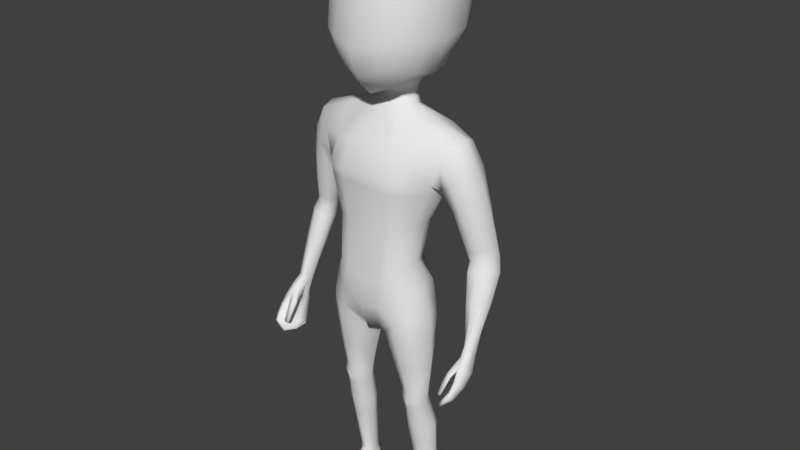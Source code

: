 # Source: hero.blend  (saved by Blender 2.78.0; exported with 4.5.12 LTS)
import bpy
from mathutils import Matrix  # noqa: F401  (used for matrix-valued properties, if any)

bpy.ops.wm.read_factory_settings(use_empty=True)
scene = bpy.context.scene
scene.name = 'Scene'

# ---- collections
col_collection_1 = bpy.data.collections.new('Collection 1'); scene.collection.children.link(col_collection_1)

# ---- materials (node trees are filled in below, after node groups)
mat_material = bpy.data.materials.new('Material')
mat_material.alpha_threshold = 0.0
mat_material.use_transparent_shadow = False
mat_material.roughness = 0.5
mat_material.line_color = (0.0, 0.0, 0.0, 1.0)

# ---- material node trees

# ---- world
world_world = bpy.data.worlds.new('World'); scene.world = world_world
world_world.color = (0.05088, 0.05088, 0.05088)
world_world.use_sun_shadow = False
world_world.sun_shadow_jitter_overblur = 0.0
world_world.cycles.sampling_method = 'MANUAL'

# ---- meshes
me_cube = bpy.data.meshes.new('Cube')
me_cube.from_pydata([(0.07587, 0.2006, 1.696), (0.1629, -0.05536, 1.686), (0.05689, -0.09299, 1.384), (0.07187, -0.05973, 1.805), (0.07587, 0.08875, 1.81), (0.07174, 0.03716, 1.399), (0.07276, -0.1601, 1.519), (0.06589, -0.149, 1.693), (0.1613, -0.06914, 1.531), (0.1693, 0.08419, 1.529), (0.1685, 0.08875, 1.686), (0.07672, 0.1894, 1.524), (0.07167, 0.1567, 1.766), (0.1324, 0.1544, 1.531), (0.1355, 0.03693, 1.432), (0.1355, -0.05184, 1.76), (0.1182, -0.1331, 1.53), (0.06084, -0.1383, 1.442), (0.07174, 0.1006, 1.431), (0.1285, 0.1663, 1.69), (0.1341, -0.07738, 1.442), (0.143, 0.08209, 1.762), (0.1157, -0.1184, 1.688), (0.06419, -0.1163, 1.759), (0.0, -0.06653, 1.823), (0.0, 0.0954, 1.829), (0.07906, 0.01161, 1.825), (0.0, -0.1026, 1.361), (0.05422, -0.0163, 1.382), (0.06873, -0.1463, 1.597), (0.0, -0.1819, 1.504), (0.0, -0.1614, 1.692), (0.1589, -0.06341, 1.613), (0.1651, 0.09426, 1.613), (0.1749, 0.002131, 1.524), (0.1776, 0.0127, 1.687), (0.08027, 0.2169, 1.612), (0.0, 0.2046, 1.517), (0.0, 0.2165, 1.704), (0.1019, -0.1216, 1.459), (0.1039, -0.09892, 1.742), (0.1202, 0.08446, 1.453), (0.113, 0.1388, 1.746), (0.1312, 0.1793, 1.612), (0.1403, -0.008559, 1.426), (0.1482, 0.01163, 1.772), (0.12, -0.1222, 1.602), (0.1735, 0.01086, 1.613), (0.0, 0.1187, 1.433), (0.0, 0.1687, 1.78), (0.0, -0.1525, 1.419), (4.69e-10, -0.1287, 1.77), (0.0, 0.01186, 1.845), (0.0, -0.04006, 1.366), (0.0, -0.1584, 1.594), (4.69e-10, 0.2342, 1.612), (0.1403, 0.02092, 0.7076), (0.1405, -0.1085, 0.7168), (0.0, 0.0584, 0.6847), (0.0, -0.128, 0.6536), (0.0, 0.06538, 1.309), (0.0, -0.03925, 1.313), (0.1082, -0.01863, 0.8694), (0.1287, 0.006778, 0.9886), (0.1161, -0.08341, 0.8696), (0.1313, -0.07353, 1.002), (0.1817, -0.06828, 1.13), (0.0, 0.04508, 0.8202), (0.0, 0.02899, 0.953), (0.0, 0.09607, 1.152), (0.0, -0.1448, 1.146), (0.0, -0.1309, 0.9595), (0.0, -0.142, 0.8051), (0.03551, 0.05726, 0.684), (0.02851, -0.1088, 0.6552), (0.05328, 0.04752, 1.306), (0.05142, -0.02871, 1.315), (0.05845, -0.142, 0.8321), (0.06553, -0.1264, 0.9736), (0.07498, -0.1448, 1.136), (0.05919, 0.09996, 1.152), (0.0437, 0.03387, 0.968), (0.02827, 0.04444, 0.8284), (0.0, 0.07778, 1.381), (0.0, -0.03218, 1.35), (0.04689, 0.06137, 1.376), (0.04121, -0.01639, 1.352), (0.1451, 0.03646, 0.0816), (0.1453, -0.003693, 0.08217), (0.1063, 0.03549, 0.08088), (0.1063, -0.01333, 0.08246), (0.143, -0.108, 0.6874), (0.1458, 0.01735, 0.6856), (0.04678, 0.01227, 0.6395), (0.04189, -0.09967, 0.631), (0.0, -0.142, 0.7243), (0.1257, 0.01963, 0.7885), (0.1381, -0.0941, 0.79), (0.0, 0.06649, 0.7586), (0.04722, -0.142, 0.7378), (0.04305, 0.06399, 0.7572), (0.1415, -0.06768, 0.4402), (0.1378, -0.005216, 0.4388), (0.07954, -0.00355, 0.4392), (0.08525, -0.06953, 0.4395), (0.1391, -0.06514, 0.3812), (0.1361, -0.00407, 0.3946), (0.08682, -0.002566, 0.3916), (0.09156, -0.06582, 0.3757), (0.1492, -0.04468, 0.3001), (0.1458, 0.02196, 0.2991), (0.08873, 0.01374, 0.2958), (0.09416, -0.05436, 0.2963), (0.1469, -0.003284, 0.5306), (0.06658, 0.004646, 0.518), (0.0741, -0.08931, 0.5224), (0.1467, -0.08237, 0.5329), (0.1378, -0.005307, 0.4152), (0.08227, -0.005267, 0.414), (0.08761, -0.07182, 0.4072), (0.1412, -0.07307, 0.4102), (0.08904, 0.04523, 0.6888), (0.09294, -0.1277, 0.6883), (0.1584, 0.0557, 1.274), (0.1337, -0.04011, 1.288), (0.08978, -0.1337, 0.8494), (0.101, -0.1142, 0.9819), (0.1279, -0.1252, 1.131), (0.1384, 0.08062, 1.16), (0.09558, 0.02977, 0.9831), (0.08723, 0.02361, 0.8559), (0.1198, 0.04611, 0.07901), (0.1252, -0.01254, 0.08065), (0.1003, -0.1312, 0.6634), (0.1005, 0.04226, 0.6682), (0.09591, 0.04635, 0.7661), (0.08948, -0.1342, 0.7592), (0.1126, -0.08277, 0.44), (0.1108, 0.008144, 0.4384), (0.115, -0.0784, 0.3764), (0.1136, 0.009189, 0.3944), (0.1212, -0.0624, 0.2967), (0.1198, 0.03596, 0.2987), (0.1076, 0.01866, 0.5231), (0.1104, -0.104, 0.5261), (0.1122, 0.005783, 0.4145), (0.1137, -0.08919, 0.4081), (0.1627, -0.04476, 0.7307), (0.2408, 0.00529, 1.258), (0.0, -0.03835, 0.6421), (0.1205, -0.045, 0.8739), (0.1399, -0.0376, 0.9996), (0.19, -0.001816, 1.119), (0.007816, -0.03667, 0.643), (0.0674, 0.008348, 1.32), (0.0575, 0.02209, 1.36), (0.1512, 0.01356, 0.08216), (0.09884, 0.008379, 0.08153), (0.02075, -0.0424, 0.6078), (0.1676, -0.04558, 0.7001), (0.1454, -0.04088, 0.7967), (0.06288, -0.03576, 0.4378), (0.1584, -0.03976, 0.4394), (0.07197, -0.03335, 0.3816), (0.1535, -0.03833, 0.39), (0.07121, -0.02327, 0.2946), (0.1664, -0.01345, 0.302), (0.1697, -0.04204, 0.5354), (0.04355, -0.04048, 0.5158), (0.1575, -0.04325, 0.413), (0.06592, -0.03937, 0.4085), (0.1386, 0.006727, 1.295), (0.202, 0.07172, 1.201), (0.2025, -0.06338, 1.199), (0.0, 0.07989, 1.255), (0.0, -0.1067, 1.23), (0.06208, 0.08455, 1.253), (0.07155, -0.1085, 1.222), (0.1236, -0.09698, 1.215), (0.1572, 0.07994, 1.226), (0.2285, 0.05107, 1.241), (0.2384, -0.03459, 1.245), (0.1817, 0.03675, 1.131), (0.2307, 0.0669, 1.148), (0.2656, 0.05389, 1.176), (0.2376, -0.05725, 1.147), (0.265, -0.03596, 1.183), (0.2757, 0.00468, 1.19), (0.194, -0.001301, 1.118), (0.2034, -0.04798, 1.116), (0.1959, 0.02738, 1.117), (0.3236, -0.03106, 0.6583), (0.2823, 0.06991, 0.9131), (0.3108, 0.07891, 0.9161), (0.3001, -0.001624, 0.9126), (0.3227, 0.02046, 0.9192), (0.3276, 0.05824, 0.9178), (0.2589, 0.01428, 0.9062), (0.273, -0.006456, 0.9105), (0.2651, 0.04689, 0.915), (0.3333, -0.03724, 0.6668), (0.3103, -0.07317, 0.6796), (0.3276, -0.07038, 0.6829), (0.3363, -0.05514, 0.6763), (0.303, -0.04754, 0.6569), (0.3058, -0.06483, 0.6705), (0.3068, -0.03473, 0.6544), (0.2602, -0.04467, 1.075), (0.2276, -0.02937, 1.054), (0.2149, 0.002956, 1.043), (0.2192, 0.03254, 1.055), (0.2873, -0.02354, 1.102), (0.2983, 0.02152, 1.107), (0.2825, 0.06224, 1.097), (0.25, 0.07088, 1.076), (0.2729, -0.0163, 0.8801), (0.2584, 0.0006838, 0.8673), (0.2639, 0.03303, 0.871), (0.2867, 0.05891, 0.8665), (0.3065, -0.01565, 0.8857), (0.3354, 0.009566, 0.8836), (0.341, 0.04333, 0.8769), (0.3215, 0.06668, 0.87), (0.3206, -0.1801, 0.5663), (0.3139, -0.09283, 0.6574), (0.2809, -0.1034, 0.5356), (0.2998, -0.1154, 0.5399), (0.3099, -0.06957, 0.5958), (0.2998, -0.1737, 0.5354), (0.2868, -0.1374, 0.5292), (0.2862, -0.09933, 0.5276), (0.3302, -0.1822, 0.5642), (0.3067, -0.1762, 0.5312), (0.3239, -0.1205, 0.6335), (0.3063, -0.05248, 0.5859), (0.3354, -0.06723, 0.5949), (0.3303, -0.0455, 0.6443), (0.3443, -0.09105, 0.6093), (0.3169, -0.1017, 0.621), (0.3416, -0.1221, 0.6266), (0.3257, -0.04843, 0.5832), (0.3034, -0.1721, 0.5664), (0.2898, -0.1687, 0.5664), (0.2888, -0.1625, 0.5648), (0.3017, -0.163, 0.5641), (0.2919, -0.08793, 0.5389), (0.2926, -0.1368, 0.5229), (0.3061, -0.04766, 0.6461), (0.3312, -0.1451, 0.5469), (0.3098, -0.1473, 0.5506), (0.3389, -0.1645, 0.5802), (0.3051, -0.08264, 0.5344), (0.3276, -0.1637, 0.5811), (0.2961, -0.1302, 0.6162), (0.3062, -0.1246, 0.6012), (0.3125, -0.1382, 0.6138), (0.2951, -0.1189, 0.6093), (0.3055, -0.07158, 0.6509), (0.31, -0.04003, 0.6396), (0.3277, -0.03468, 0.6386), (0.3179, -0.1114, 0.5356), (0.335, -0.09095, 0.6603), (0.3342, -0.06294, 0.6545), (0.1014, -0.01914, 0.006584), (0.1086, -0.01995, 0.05624), (0.09427, 0.03204, 0.001429), (0.09783, 0.03039, 0.04872), (0.147, -0.003775, 0.00646), (0.1465, -0.006053, 0.05587), (0.1284, 0.05195, 0.002091), (0.1327, 0.04743, 0.04885), (0.1152, -0.1132, 0.0008435), (0.1194, -0.1161, 0.0126), (0.166, -0.09361, 0.000846), (0.1731, -0.09188, 0.0126), (0.3073, -0.09208, 0.5652), (0.3304, -0.08825, 0.5627), (0.3286, -0.1432, 0.6051), (0.3009, -0.0701, 0.5592), (0.3417, -0.1168, 0.5758), (0.3156, -0.1252, 0.5729), (0.3425, -0.1433, 0.6021), (0.318, -0.06517, 0.5561), (0.09377, 0.006309, 0.001134), (0.09744, 0.003201, 0.05111), (0.1426, 0.02361, 0.0008187), (0.1475, 0.02498, 0.05152), (0.1113, 0.04941, 0.0006169), (0.1115, 0.05594, 0.04863), (0.1301, -0.007696, 0.005035), (0.1284, -0.02154, 0.056), (0.1483, -0.1053, 0.001157), (0.1498, -0.1094, 0.0126), (0.1243, 0.01487, -0.0004059), (0.09624, -0.02175, 0.01231), (0.09073, 0.03724, 0.0102), (0.1291, 0.05673, 0.01111), (0.1534, -0.003874, 0.01219), (0.114, -0.1159, 0.004244), (0.1723, -0.09259, 0.004471), (0.1476, 0.02518, 0.007921), (0.089, 0.003132, 0.008745), (0.1493, -0.1083, 0.004537), (0.1086, 0.06088, 0.01184), (0.09947, -0.07109, 0.0007304), (0.1088, -0.0848, 0.02221), (0.1622, -0.04819, 0.0005516), (0.1659, -0.05968, 0.02264), (0.1404, -0.07156, 0.02243), (0.1397, -0.05735, -0.0006841), (0.1689, -0.04719, 0.006333), (0.09386, -0.07501, 0.006282), (0.0, 0.06283, 1.346), (0.03994, -0.01952, 1.332), (0.0, -0.03179, 1.33), (0.04523, 0.0491, 1.342), (0.05453, 0.01541, 1.339), (0.1715, -0.06934, 1.104), (0.0, 0.08182, 1.112), (0.0, -0.142, 1.108), (0.05608, 0.0857, 1.115), (0.07308, -0.1411, 1.103), (0.1225, -0.123, 1.101), (0.1324, 0.06898, 1.124), (0.1799, -0.009005, 1.095), (0.1715, 0.03073, 1.105), (0.301, 0.02392, 0.7813), (0.3092, -0.03943, 0.8052), (0.342, 0.004457, 0.7956), (0.2848, -0.03596, 0.7976), (0.2745, -0.01962, 0.7828), (0.2793, 0.005552, 0.7833), (0.3351, -0.02175, 0.8033), (0.3279, 0.02636, 0.7867), (0.2933, -0.009407, 0.9402), (0.2572, 0.04445, 0.9388), (0.3233, 0.05199, 0.95), (0.2652, -0.01035, 0.9348), (0.2514, 0.01235, 0.9295), (0.3173, 0.01236, 0.9504), (0.306, 0.07638, 0.9469), (0.2768, 0.07008, 0.9408), (0.1475, 0.009069, 0.6155), (0.05159, 0.01432, 0.5873), (0.0568, -0.09665, 0.583), (0.1457, -0.09692, 0.6175), (0.1052, -0.1201, 0.6014), (0.1038, 0.03315, 0.5995), (0.03009, -0.04198, 0.5678), (0.17, -0.04412, 0.6255), (0.1481, -0.03333, 0.2398), (0.1456, 0.02598, 0.2389), (0.09359, 0.01977, 0.2363), (0.09751, -0.043, 0.2371), (0.1223, -0.04859, 0.2369), (0.1198, 0.03877, 0.2379), (0.07886, -0.0145, 0.2356), (0.1622, -0.005971, 0.2411), (0.248, -0.01906, 0.9893), (0.2347, 0.008048, 0.9816), (0.3052, -0.005729, 1.02), (0.2952, 0.07073, 1.016), (0.2645, 0.07044, 1.003), (0.2782, -0.02679, 1.002), (0.2398, 0.03899, 0.992), (0.3135, 0.03804, 1.022)], [], [(0, 36, 55, 38), (0, 38, 49, 12), (0, 12, 42, 19), (0, 19, 43, 36), (1, 32, 47, 35), (1, 35, 45, 15), (1, 15, 40, 22), (1, 22, 46, 32), (2, 27, 53, 28), (2, 28, 44, 20), (2, 20, 39, 17), (2, 17, 50, 27), (3, 15, 45, 26), (3, 26, 52, 24), (3, 24, 51, 23), (3, 23, 40, 15), (4, 21, 42, 12), (4, 12, 49, 25), (4, 25, 52, 26), (4, 26, 45, 21), (18, 85, 83, 48), (5, 18, 41, 14), (5, 14, 44, 28), (5, 155, 85, 18), (6, 17, 39, 16), (6, 16, 46, 29), (6, 29, 54, 30), (6, 30, 50, 17), (7, 29, 46, 22), (7, 22, 40, 23), (7, 23, 51, 31), (7, 31, 54, 29), (8, 20, 44, 34), (8, 34, 47, 32), (8, 32, 46, 16), (8, 16, 39, 20), (9, 14, 41, 13), (9, 13, 43, 33), (9, 33, 47, 34), (9, 34, 44, 14), (10, 33, 43, 19), (10, 19, 42, 21), (10, 21, 45, 35), (10, 35, 47, 33), (11, 18, 48, 37), (11, 37, 55, 36), (11, 36, 43, 13), (11, 13, 41, 18), (100, 73, 58, 98), (177, 76, 61, 175), (153, 74, 59, 149), (99, 77, 72, 95), (77, 78, 71, 72), (321, 79, 70, 319), (176, 80, 69, 174), (320, 81, 68, 318), (81, 82, 67, 68), (160, 150, 64, 97), (150, 151, 65, 64), (324, 152, 66, 317), (129, 130, 82, 81), (323, 129, 81, 320), (179, 128, 80, 176), (322, 127, 79, 321), (125, 126, 78, 77), (136, 125, 77, 99), (171, 154, 76, 124), (178, 124, 76, 177), (135, 121, 73, 100), (28, 86, 155, 5), (314, 313, 86, 84), (315, 312, 83, 85), (88, 268, 286, 156), (357, 350, 88, 156), (355, 351, 87, 131), (356, 352, 89, 157), (122, 74, 94, 133), (153, 73, 93, 158), (121, 56, 92, 134), (147, 57, 91, 159), (130, 135, 100, 82), (122, 136, 99, 74), (147, 160, 97, 57), (74, 99, 95, 59), (82, 100, 98, 67), (144, 115, 104, 137), (168, 114, 103, 161), (143, 113, 102, 138), (167, 116, 101, 162), (146, 119, 108, 139), (170, 118, 107, 163), (145, 117, 106, 140), (169, 120, 105, 164), (139, 108, 112, 141), (163, 107, 111, 165), (140, 106, 110, 142), (164, 105, 109, 166), (349, 345, 116, 167), (347, 342, 113, 143), (348, 343, 114, 168), (346, 344, 115, 144), (162, 101, 120, 169), (138, 102, 117, 145), (161, 103, 118, 170), (137, 104, 119, 146), (101, 137, 146, 120), (103, 138, 145, 118), (345, 346, 144, 116), (343, 347, 143, 114), (107, 140, 142, 111), (105, 139, 141, 109), (118, 145, 140, 107), (120, 146, 139, 105), (114, 143, 138, 103), (116, 144, 137, 101), (57, 97, 136, 122), (62, 96, 135, 130), (73, 121, 134, 93), (57, 122, 133, 91), (354, 353, 90, 132), (350, 354, 132, 88), (132, 290, 268, 88), (96, 56, 121, 135), (173, 181, 124, 178), (148, 171, 124, 181), (97, 64, 125, 136), (64, 65, 126, 125), (317, 66, 127, 322), (172, 182, 128, 179), (325, 63, 129, 323), (63, 62, 130, 129), (180, 123, 171, 148), (90, 264, 290, 132), (104, 161, 170, 119), (102, 162, 169, 117), (344, 348, 168, 115), (342, 349, 167, 113), (106, 164, 166, 110), (108, 163, 165, 112), (117, 169, 164, 106), (119, 170, 163, 108), (113, 167, 162, 102), (115, 168, 161, 104), (56, 96, 160, 147), (56, 147, 159, 92), (74, 153, 158, 94), (352, 355, 131, 89), (157, 284, 264, 90), (316, 315, 85, 155), (53, 84, 86, 28), (123, 75, 154, 171), (353, 356, 157, 90), (325, 182, 152, 324), (62, 63, 151, 150), (96, 62, 150, 160), (73, 153, 149, 58), (180, 172, 179, 123), (66, 173, 178, 127), (127, 178, 177, 79), (123, 179, 176, 75), (75, 176, 174, 60), (79, 177, 175, 70), (334, 337, 198, 194), (339, 334, 194, 195), (337, 338, 197, 198), (338, 335, 199, 197), (180, 148, 187, 184), (148, 181, 186, 187), (172, 180, 184, 183), (182, 172, 183, 190), (152, 182, 190, 188), (66, 152, 188, 189), (181, 173, 185, 186), (173, 66, 189, 185), (332, 327, 201, 202), (329, 330, 204, 205), (330, 331, 206, 204), (340, 336, 196, 193), (336, 339, 195, 196), (341, 340, 193, 192), (335, 341, 192, 199), (203, 262, 236, 200), (202, 261, 262, 203), (201, 224, 261, 202), (205, 257, 224, 201), (331, 326, 191, 206), (327, 329, 205, 201), (333, 328, 203, 200), (328, 332, 202, 203), (190, 183, 214, 210), (183, 184, 213, 214), (187, 186, 211, 212), (184, 187, 212, 213), (188, 190, 210, 209), (189, 188, 209, 208), (186, 185, 207, 211), (185, 189, 208, 207), (192, 193, 222, 218), (196, 195, 220, 221), (193, 196, 221, 222), (194, 198, 215, 219), (199, 192, 218, 217), (197, 199, 217, 216), (198, 197, 216, 215), (195, 194, 219, 220), (261, 224, 233, 239), (276, 235, 237, 279), (279, 237, 239, 281), (224, 257, 256, 253), (251, 260, 246, 230), (248, 250, 231, 232), (280, 238, 227, 275), (234, 258, 259, 240), (225, 230, 246, 229), (229, 246, 232, 228), (262, 261, 239, 237), (259, 236, 235, 240), (228, 232, 231, 223), (278, 234, 240, 282), (257, 247, 227, 238), (277, 233, 238, 280), (281, 239, 233, 277), (275, 227, 234, 278), (241, 242, 243, 244), (255, 253, 242, 241), (256, 254, 244, 243), (253, 256, 243, 242), (229, 226, 245, 225), (260, 248, 232, 246), (231, 250, 252, 223), (282, 240, 235, 276), (223, 252, 249, 228), (225, 245, 251, 230), (235, 236, 262, 237), (238, 254, 256, 257), (233, 255, 254, 238), (204, 247, 257, 205), (206, 258, 247, 204), (191, 259, 258, 206), (301, 284, 266, 295), (303, 288, 270, 296), (300, 286, 268, 297), (311, 304, 271, 298), (293, 285, 267, 289), (89, 266, 284, 157), (302, 292, 272, 298), (309, 306, 273, 291), (308, 305, 272, 292), (310, 307, 274, 299), (224, 253, 255, 233), (228, 249, 226, 229), (251, 282, 276, 260), (226, 275, 278, 245), (250, 281, 277, 252), (252, 277, 280, 249), (245, 278, 282, 251), (249, 280, 275, 226), (248, 279, 281, 250), (260, 276, 279, 248), (227, 247, 258, 234), (200, 236, 259, 191), (326, 333, 200, 191), (131, 288, 266, 89), (287, 269, 285, 293), (296, 270, 286, 300), (294, 264, 284, 301), (265, 287, 293, 283), (87, 270, 288, 131), (307, 308, 292, 274), (304, 309, 291, 271), (299, 274, 292, 302), (156, 286, 270, 87), (283, 293, 289, 263), (295, 266, 288, 303), (351, 357, 156, 87), (265, 295, 303, 287), (273, 299, 302, 291), (263, 294, 301, 283), (269, 296, 300, 285), (306, 310, 299, 273), (291, 302, 298, 271), (305, 311, 298, 272), (285, 300, 297, 267), (287, 303, 296, 269), (283, 301, 295, 265), (264, 294, 311, 305), (267, 297, 310, 306), (263, 289, 309, 304), (268, 290, 308, 307), (297, 268, 307, 310), (290, 264, 305, 308), (289, 267, 306, 309), (294, 263, 304, 311), (313, 316, 155, 86), (76, 154, 316, 313), (154, 75, 315, 316), (75, 60, 312, 315), (61, 76, 313, 314), (63, 325, 324, 151), (182, 325, 323, 128), (65, 317, 322, 126), (126, 322, 321, 78), (128, 323, 320, 80), (151, 324, 317, 65), (80, 320, 318, 69), (78, 321, 319, 71), (218, 222, 333, 326), (221, 220, 332, 328), (222, 221, 328, 333), (219, 215, 329, 327), (217, 218, 326, 331), (216, 217, 331, 330), (215, 216, 330, 329), (220, 219, 327, 332), (364, 362, 341, 335), (362, 361, 340, 341), (365, 360, 339, 336), (361, 365, 336, 340), (359, 364, 335, 338), (358, 359, 338, 337), (360, 363, 334, 339), (363, 358, 337, 334), (92, 159, 349, 342), (94, 158, 348, 344), (93, 134, 347, 343), (91, 133, 346, 345), (133, 94, 344, 346), (158, 93, 343, 348), (134, 92, 342, 347), (159, 91, 345, 349), (110, 166, 357, 351), (112, 165, 356, 353), (111, 142, 355, 352), (109, 141, 354, 350), (141, 112, 353, 354), (165, 111, 352, 356), (142, 110, 351, 355), (166, 109, 350, 357), (207, 208, 358, 363), (211, 207, 363, 360), (208, 209, 359, 358), (209, 210, 364, 359), (213, 212, 365, 361), (212, 211, 360, 365), (214, 213, 361, 362), (210, 214, 362, 364), (254, 255, 241, 244)])
me_cube.polygons.foreach_set('use_smooth', [True] * 347)
me_cube.materials.append(mat_material)
me_cube.use_remesh_preserve_volume = False
me_cube.use_remesh_preserve_attributes = False
me_cube.use_mirror_vertex_groups = False
me_cube.update()
arm_armature = bpy.data.armatures.new('Armature')  # bones are not reproduced

# ---- objects
ob_armature = bpy.data.objects.new('Armature', arm_armature)
ob_cube = bpy.data.objects.new('Cube', me_cube)

# ---- transforms, parenting, visibility, modifiers, constraints
ob_armature.location = (0.0, 0.0, 0.0)
ob_armature.show_in_front = True
ob_armature.lineart.crease_threshold = 0.0
ob_cube.parent = ob_armature
ob_cube.location = (0.0, 0.0, 0.0)
ob_cube.lock_rotations_4d = False
ob_cube.empty_display_type = 'ARROWS'
ob_cube.lineart.crease_threshold = 0.0
_vg = ob_cube.vertex_groups.new(name='Hips')
for _i, _w in zip([56, 57, 58, 59, 62, 63, 64, 65, 67, 68, 71, 72, 73, 74, 77, 78, 81, 82, 91, 92, 93, 94, 95, 96, 97, 98, 99, 100, 121, 122, 125, 126, 129, 130, 133, 134, 135, 136, 147, 149, 150, 151, 153, 158, 159, 160, 322, 343, 344, 345, 346, 347, 348], [0.1129, 0.1432, 0.5862, 0.6603, 0.6805, 0.09966, 0.678, 0.08897, 0.7735, 0.114, 0.106, 0.8328, 0.5791, 0.5871, 0.7735, 0.1125, 0.08847, 0.7723, 0.08605, 0.05444, 0.3073, 0.2986, 0.7648, 0.774, 0.3346, 0.9147, 0.708, 0.8231, 0.3347, 0.2307, 0.7175, 0.1187, 0.09234, 0.7144, 0.1459, 0.1229, 0.8017, 0.6112, 0.08794, 0.8723, 0.6734, 0.092, 0.8553, 0.3113, 0.03849, 0.2981, 0.001155, 0.07737, 0.08815, 0.001384, 0.05068, 0.01942, 0.09213]): _vg.add([_i], _w, 'REPLACE')
_vg = ob_cube.vertex_groups.new(name='Spine')
for _i, _w in zip([62, 63, 64, 65, 66, 67, 68, 69, 70, 71, 72, 77, 78, 79, 80, 81, 82, 96, 97, 98, 100, 125, 126, 127, 128, 129, 130, 135, 136, 150, 151, 152, 160, 173, 175, 177, 178, 182, 188, 189, 317, 318, 319, 320, 321, 322, 323, 324, 325], [0.148, 0.7011, 0.1614, 0.7231, 0.1396, 0.1298, 0.8106, 0.0651, 0.3831, 0.828, 0.05804, 0.1111, 0.7961, 0.4493, 0.0564, 0.8078, 0.1224, 0.04302, 0.05008, 0.0315, 0.02318, 0.1437, 0.7595, 0.3428, 0.02841, 0.7393, 0.1452, 0.01863, 0.02127, 0.1562, 0.6964, 0.07152, 0.05074, 0.01106, 0.1132, 0.1123, 0.08855, 0.04496, 0.05471, 0.05788, 0.2443, 0.1307, 0.5953, 0.1145, 0.6062, 0.5157, 0.08825, 0.1831, 0.1319]): _vg.add([_i], _w, 'REPLACE')
_vg = ob_cube.vertex_groups.new(name='Chest')
for _i, _w in zip([27, 53, 60, 61, 63, 65, 66, 68, 69, 70, 71, 75, 76, 78, 79, 80, 81, 84, 86, 124, 126, 127, 128, 129, 151, 152, 154, 173, 174, 175, 176, 177, 178, 179, 182, 185, 188, 189, 190, 312, 313, 314, 316, 317, 318, 319, 320, 321, 322, 323, 324, 325], [0.02126, 0.08384, 0.1189, 0.5702, 0.05383, 0.06286, 0.144, 0.04401, 0.6927, 0.4744, 0.01173, 0.03443, 0.1209, 0.02726, 0.3722, 0.5904, 0.0628, 0.1544, 0.04679, 0.03231, 0.04102, 0.3228, 0.1611, 0.05562, 0.06129, 0.07861, 0.02142, 0.04887, 0.5069, 0.6518, 0.1386, 0.5058, 0.2268, 0.004439, 0.06823, 0.000492, 0.06045, 0.06093, 0.008814, 0.02989, 0.09055, 0.3011, 0.00271, 0.2429, 0.6892, 0.2836, 0.6224, 0.2337, 0.2225, 0.2277, 0.2011, 0.138]): _vg.add([_i], _w, 'REPLACE')
_vg = ob_cube.vertex_groups.new(name='Neck')
for _i, _w in zip([2, 5, 8, 9, 11, 13, 14, 17, 18, 20, 27, 28, 30, 34, 37, 39, 41, 44, 48, 50, 53, 60, 61, 69, 75, 76, 83, 84, 85, 86, 154, 155, 174, 175, 176, 312, 313, 314, 315, 316], [0.1086, 0.4372, 0.001211, 0.02885, 0.0396, 0.02884, 0.1298, 0.05213, 0.1603, 0.06014, 0.1385, 0.2292, 0.01511, 0.01978, 0.05213, 0.03803, 0.1036, 0.1062, 0.1383, 0.06432, 0.2761, 0.5965, 0.1322, 0.01156, 0.0, 0.1084, 0.3359, 0.4191, 0.6452, 0.5597, 0.0, 0.6297, 0.2875, 0.03369, 0.05074, 0.6723, 0.4948, 0.3935, 0.6594, 0.5637]): _vg.add([_i], _w, 'REPLACE')
_vg = ob_cube.vertex_groups.new(name='Head')
for _i, _w in zip([0, 1, 2, 3, 4, 5, 6, 7, 8, 9, 10, 11, 12, 13, 14, 15, 16, 17, 18, 19, 20, 21, 22, 23, 24, 25, 26, 27, 28, 29, 30, 31, 32, 33, 34, 35, 36, 37, 38, 39, 40, 41, 42, 43, 44, 45, 46, 47, 48, 49, 50, 51, 52, 53, 54, 55, 60, 61, 75, 76, 83, 84, 85, 86, 154, 155, 312, 313, 314, 315, 316], [0.9885, 0.9933, 0.8505, 0.9986, 0.9975, 0.5332, 0.9675, 0.994, 0.9692, 0.9567, 0.991, 0.9507, 0.9944, 0.9567, 0.8572, 0.9969, 0.9712, 0.9287, 0.8253, 0.9892, 0.9263, 0.9956, 0.9938, 0.9971, 0.9991, 0.9978, 0.9989, 0.7958, 0.708, 0.985, 0.9547, 0.9929, 0.9864, 0.9813, 0.9601, 0.9925, 0.9771, 0.9423, 0.9872, 0.9428, 0.9966, 0.8868, 0.9939, 0.9791, 0.8787, 0.9969, 0.986, 0.9841, 0.846, 0.9941, 0.9087, 0.9971, 0.9997, 0.5779, 0.9824, 0.9733, 0.07, 0.06292, 0.0003622, 0.02087, 0.6212, 0.3323, 0.2972, 0.2514, 0.01702, 0.2225, 0.201, 0.1108, 0.159, 0.1071, 0.1044]): _vg.add([_i], _w, 'REPLACE')
_vg = ob_cube.vertex_groups.new(name='Shouder.L')
for _i, _w in zip([2, 5, 27, 28, 53, 60, 61, 63, 65, 66, 69, 70, 71, 75, 76, 78, 79, 80, 81, 83, 84, 85, 86, 123, 124, 126, 127, 128, 129, 148, 151, 152, 154, 155, 171, 172, 173, 174, 175, 176, 177, 178, 179, 180, 181, 182, 183, 184, 185, 186, 187, 188, 189, 190, 207, 208, 211, 312, 313, 314, 315, 316, 317, 318, 319, 320, 321, 322, 323, 324, 325], [0.0, 0.0, 0.0, 0.006708, 0.0, 0.0859, 0.0, 0.0, 0.0, 0.7577, 0.1811, 0.0, 0.0, 0.0, 0.0, 0.0, 0.1834, 0.1698, 0.0, 0.00961, 0.0, 0.05018, 0.0, 0.622, 0.3889, 0.0, 0.2162, 0.6946, 0.0, 0.8826, 0.0, 0.8633, 0.0, 0.0, 0.5314, 0.8442, 0.7324, 0.3027, 0.0, 0.3263, 0.2363, 0.6133, 0.9285, 0.8984, 0.8245, 0.7739, 0.09356, 0.09905, 0.1685, 0.1861, 0.1314, 0.16, 0.166, 0.1427, 0.006518, 0.002026, 0.007691, 0.08528, 0.0, 0.0, 0.0, 0.0, 0.05568, 0.07807, 0.0, 0.04543, 0.0565, 0.06571, 0.0, 0.0, 0.0]): _vg.add([_i], _w, 'REPLACE')
_vg = ob_cube.vertex_groups.new(name='Upper Arm.L')
for _i, _w in zip([63, 65, 66, 69, 79, 80, 123, 124, 126, 127, 128, 129, 148, 151, 152, 171, 172, 173, 177, 178, 179, 180, 181, 182, 183, 184, 185, 186, 187, 188, 189, 190, 192, 193, 194, 195, 196, 197, 198, 199, 207, 208, 209, 210, 211, 212, 213, 214, 215, 216, 217, 218, 219, 220, 221, 222, 317, 318, 320, 321, 322, 323, 324, 325, 334, 335, 336, 337, 338, 339, 340, 341, 358, 359, 360, 361, 362, 363, 364, 365], [0.0, 0.0, 0.3612, 0.0, 0.02065, 0.0125, 0.01129, 0.0, 0.0, 0.01955, 0.09401, 0.0122, 0.9038, 0.0, 0.3431, 0.0, 0.6114, 0.8512, 0.002759, 0.05605, 0.1783, 0.861, 1.0, 0.4392, 1.0, 0.9704, 0.8707, 1.0, 1.0, 0.7324, 0.7321, 0.8549, 0.5454, 0.5192, 0.2009, 0.2024, 0.478, 0.3039, 0.27, 0.7969, 0.9555, 0.9489, 0.9737, 0.9827, 0.9644, 0.9828, 0.988, 0.989, 0.05345, 0.03193, 0.0645, 0.0553, 0.02999, 0.01422, 0.05936, 0.06889, 0.02634, 0.0, 0.0, 0.0, 0.0, 0.0, 0.0, 0.007705, 0.802, 0.948, 0.8929, 0.7905, 0.8013, 0.8651, 0.9018, 0.9238, 0.9655, 0.9717, 0.9835, 0.9911, 0.9928, 0.97, 0.9918, 0.9892]): _vg.add([_i], _w, 'REPLACE')
_vg = ob_cube.vertex_groups.new(name='Lower Arm.L')
for _i, _w in zip([191, 192, 193, 194, 195, 196, 197, 198, 199, 200, 201, 202, 203, 215, 216, 217, 218, 219, 220, 221, 222, 261, 262, 326, 327, 328, 329, 330, 331, 332, 333, 334, 335, 336, 337, 338, 339, 340, 341, 358, 359, 363], [0.02128, 0.4546, 0.4807, 0.7836, 0.6831, 0.5219, 0.6958, 0.7567, 0.4025, 0.1109, 0.06894, 0.1941, 0.6608, 0.9459, 0.9573, 0.9349, 0.9442, 0.959, 0.9672, 0.9403, 0.9306, 0.01272, 0.006884, 0.9861, 0.9832, 0.9924, 0.9821, 0.9679, 0.9874, 0.987, 0.9883, 0.4426, 0.05184, 0.107, 0.4731, 0.3927, 0.2736, 0.09806, 0.07613, 0.006917, 0.002104, 0.05671]): _vg.add([_i], _w, 'REPLACE')
_vg = ob_cube.vertex_groups.new(name='Hand.L')
for _i, _w in zip([191, 200, 201, 202, 203, 204, 205, 206, 224, 225, 226, 227, 230, 233, 234, 235, 236, 237, 238, 239, 240, 245, 247, 251, 256, 257, 258, 259, 260, 261, 262, 275, 276, 277, 278, 279, 281, 282, 330, 349], [0.09442, 0.09972, 0.3106, 0.2911, 0.5436, 0.1391, 0.3446, 0.01855, 0.3407, 0.06676, 0.04155, 0.771, 0.06705, 0.07601, 0.7874, 0.9071, 0.3584, 0.9206, 0.06733, 0.1864, 0.8298, 0.09071, 0.9773, 0.09188, 0.00146, 0.9473, 0.7143, 0.2743, 0.009636, 0.0, 0.5092, 0.1564, 0.1319, 0.0309, 0.2283, 0.03103, 0.06359, 0.2494, 0.01191, 0.0]): _vg.add([_i], _w, 'REPLACE')
_vg = ob_cube.vertex_groups.new(name='Finger01.L')
for _i, _w in zip([223, 225, 226, 227, 228, 229, 230, 231, 233, 234, 235, 237, 238, 239, 240, 245, 246, 248, 249, 250, 251, 252, 254, 256, 260, 275, 276, 277, 278, 279, 280, 281, 282], [0.2201, 0.6294, 0.6865, 0.0, 0.005116, 0.3704, 0.6365, 0.1832, 0.0, 0.0, 0.08263, 0.02587, 0.0, 0.09942, 0.1578, 0.768, 0.2977, 0.1, 0.5119, 0.3309, 0.8092, 0.5265, 0.1365, 0.06203, 0.7347, 0.8086, 0.8329, 0.6513, 0.7403, 0.8999, 0.9829, 0.5732, 0.7245]): _vg.add([_i], _w, 'REPLACE')
_vg = ob_cube.vertex_groups.new(name='Finger02.L')
for _i, _w in zip([223, 225, 226, 228, 229, 230, 231, 232, 245, 246, 248, 249, 250, 251, 252, 260, 275, 276, 277, 278, 279, 280, 281, 282], [0.9659, 0.4797, 0.6677, 1.0, 0.8028, 0.4676, 1.0, 0.9905, 0.383, 0.6887, 0.7945, 0.7755, 0.7344, 0.3252, 0.7469, 0.6668, 0.2077, 0.2609, 0.1071, 0.1959, 0.2935, 0.3027, 0.161, 0.1129]): _vg.add([_i], _w, 'REPLACE')
_vg = ob_cube.vertex_groups.new(name='Thumb01.L')
for _i, _w in zip([201, 205, 223, 224, 227, 231, 233, 237, 238, 239, 248, 250, 252, 253, 254, 255, 256, 257, 261, 262, 275, 276, 277, 279, 280, 281], [0.0, 0.0, 0.0, 0.11, 0.0, 0.0, 0.0, 0.0, 0.0, 0.0, 0.0, 0.0, 0.0, 0.9064, 0.1853, 0.1033, 0.8668, 0.05974, 0.0, 0.0, 0.0, 0.0, 0.0, 0.0, 0.0, 0.0]): _vg.add([_i], _w, 'REPLACE')
_vg = ob_cube.vertex_groups.new(name='Thumb02.L')
for _i, _w in zip([233, 237, 238, 239, 241, 242, 243, 244, 253, 254, 255, 256, 281], [0.0, 0.0, 0.06502, 0.0, 1.015, 1.003, 0.9982, 1.005, 0.4453, 1.0, 0.8973, 0.3952, 0.0]): _vg.add([_i], _w, 'REPLACE')
_vg = ob_cube.vertex_groups.new(name='Shouder.R')
_vg = ob_cube.vertex_groups.new(name='Upper Arm.R')
_vg = ob_cube.vertex_groups.new(name='Lower Arm.R')
_vg = ob_cube.vertex_groups.new(name='Hand.R')
_vg = ob_cube.vertex_groups.new(name='Finger01.R')
_vg = ob_cube.vertex_groups.new(name='Finger02.R')
_vg = ob_cube.vertex_groups.new(name='Thumb01.R')
_vg = ob_cube.vertex_groups.new(name='Thumb02.R')
_vg = ob_cube.vertex_groups.new(name='Upper Leg.L')
for _i, _w in zip([56, 57, 58, 59, 62, 64, 67, 72, 73, 74, 77, 82, 91, 92, 93, 94, 95, 96, 97, 98, 99, 100, 101, 102, 103, 104, 105, 106, 107, 108, 113, 114, 115, 116, 117, 118, 119, 120, 121, 122, 125, 130, 133, 134, 135, 136, 137, 138, 139, 140, 143, 144, 145, 146, 147, 149, 150, 153, 158, 159, 160, 161, 162, 163, 164, 167, 168, 169, 170, 215, 219, 220, 221, 222, 295, 332, 342, 343, 344, 345, 346, 347, 348, 349], [0.1254, 0.1517, 0.0, 0.3319, 0.0, 0.0, 0.05826, 0.0, 0.05232, 0.3487, 0.0, 0.0, 0.1924, 0.4538, 0.4003, 0.5421, 0.2147, 0.0, 0.05093, 0.1133, 0.0, 0.03395, 0.06567, 0.9361, 0.9436, 0.1014, 0.1493, 0.1576, 0.145, 0.04051, 0.993, 0.9846, 0.976, 0.9887, 0.7078, 0.7409, 0.4521, 0.4716, 0.1469, 0.2812, 0.0, 0.001684, 0.2821, 0.1683, 0.1045, 0.09324, 0.154, 0.9366, 0.0678, 0.1524, 0.9903, 0.9814, 0.7048, 0.5334, 0.157, 0.127, 0.0, 0.1397, 0.674, 0.3579, 0.06556, 0.6434, 0.9255, 0.121, 0.1768, 0.9919, 0.9757, 0.6922, 0.7199, 0.0, 0.0, 0.0, 0.0, 0.0, 0.0, 0.0, 0.9833, 0.9234, 0.9092, 0.9721, 0.7532, 0.9639, 0.9063, 0.9859]): _vg.add([_i], _w, 'REPLACE')
_vg = ob_cube.vertex_groups.new(name='Lower Leg.L')
for _i, _w in zip([87, 88, 89, 90, 101, 102, 103, 104, 105, 106, 107, 108, 109, 110, 111, 112, 117, 118, 119, 120, 131, 132, 137, 138, 139, 140, 141, 142, 145, 146, 156, 157, 161, 162, 163, 164, 165, 166, 169, 170, 263, 264, 265, 266, 267, 268, 269, 270, 283, 284, 285, 286, 287, 288, 289, 290, 293, 294, 295, 296, 297, 300, 301, 303, 350, 351, 352, 353, 354, 355, 356, 357], [0.9649, 0.9448, 0.9648, 0.9346, 0.07046, 0.1692, 0.1816, 0.07856, 0.8507, 0.5686, 0.6347, 0.8957, 0.9883, 0.9908, 0.9933, 0.9915, 0.6247, 0.6537, 0.4725, 0.5738, 0.9554, 0.9277, 0.08862, 0.2551, 0.8718, 0.4289, 0.9897, 0.9916, 0.6268, 0.7079, 0.9619, 0.9568, 0.084, 0.07416, 0.8789, 0.8231, 0.9926, 0.9875, 0.3077, 0.3816, 0.00815, 0.07394, 0.2121, 0.472, 0.04302, 0.1077, 0.3268, 0.526, 0.101, 0.1645, 0.1555, 0.4885, 0.3641, 0.5251, 0.01997, 0.05139, 0.1118, 0.01192, 0.2482, 0.3838, 0.05054, 0.1819, 0.09919, 0.4037, 0.9982, 0.9983, 0.9988, 0.9983, 0.9982, 0.9983, 0.9987, 0.9981]): _vg.add([_i], _w, 'REPLACE')
_vg = ob_cube.vertex_groups.new(name='Foot.L')
for _i, _w in zip([87, 88, 89, 90, 131, 132, 156, 157, 263, 264, 265, 266, 267, 268, 269, 270, 273, 274, 283, 284, 285, 286, 287, 288, 289, 290, 293, 294, 295, 296, 297, 299, 300, 301, 303, 304, 305, 306, 307, 308, 309, 310, 311], [0.01973, 0.05415, 0.01993, 0.06365, 0.03875, 0.07006, 0.02536, 0.03516, 0.841, 0.9011, 0.7625, 0.5247, 0.8537, 0.878, 0.6556, 0.472, 0.04577, 0.05462, 0.8492, 0.8259, 0.8063, 0.5085, 0.6182, 0.4727, 0.8583, 0.9097, 0.8421, 0.8382, 0.7322, 0.6032, 0.8488, 0.05444, 0.7817, 0.8495, 0.5854, 0.09191, 0.01444, 0.3686, 0.1623, 0.01578, 0.07907, 0.3735, 0.07939]): _vg.add([_i], _w, 'REPLACE')
_vg = ob_cube.vertex_groups.new(name='Toes.L')
for _i, _w in zip([263, 265, 267, 271, 272, 273, 274, 283, 285, 289, 290, 291, 292, 293, 294, 297, 298, 299, 300, 301, 302, 304, 305, 306, 307, 308, 309, 310, 311], [0.13, 0.0008499, 0.09975, 0.9908, 0.9948, 0.9507, 0.9432, 0.04962, 0.02648, 0.1067, 0.02776, 0.9874, 0.9932, 0.04216, 0.1308, 0.1006, 0.9934, 0.9438, 0.02283, 0.05135, 0.99, 0.9049, 0.9659, 0.6257, 0.8305, 0.966, 0.9188, 0.6193, 0.9178]): _vg.add([_i], _w, 'REPLACE')
_vg = ob_cube.vertex_groups.new(name='Upper Leg.R')
_vg = ob_cube.vertex_groups.new(name='Lower Leg.R')
_vg = ob_cube.vertex_groups.new(name='Foot.R')
_vg = ob_cube.vertex_groups.new(name='Toes.R')
_m = ob_cube.modifiers.new('Mirror', 'MIRROR')
_m.use_clip = True
_m = ob_cube.modifiers.new('Subsurf', 'SUBSURF')
_m.uv_smooth = 'PRESERVE_CORNERS'
_m.quality = 0
_m.levels = 2
_m.render_levels = 0
_m.show_only_control_edges = False
_m = ob_cube.modifiers.new('Armature', 'ARMATURE')
_m.object = ob_armature
_m.use_deform_preserve_volume = True

# ---- collection membership
col_collection_1.objects.link(ob_armature)
col_collection_1.objects.link(ob_cube)

# ---- scene / render settings (as saved in the file)
scene.frame_start = 1; scene.frame_end = 99; scene.frame_set(1)
scene.render.engine = 'BLENDER_EEVEE_NEXT'
scene.render.resolution_percentage = 50
scene.render.dither_intensity = 0.0
scene.cycles.use_denoising = False
scene.cycles.samples = 128
scene.cycles.sampling_pattern = 'TABULATED_SOBOL'
scene.cycles.light_sampling_threshold = 0.0
scene.cycles.use_adaptive_sampling = False
scene.cycles.use_light_tree = False
scene.cycles.blur_glossy = 0.0
scene.cycles.sample_clamp_indirect = 0.0
scene.view_settings.view_transform = 'Standard'
bpy.context.view_layer.update()

# ---- added for rendering (the .blend has no active camera and no usable light): camera, sun
cam_auto = bpy.data.cameras.new('AutoCamera')
cam_auto.lens = 50.0
cam_auto.sensor_width = 36.0
cam_auto.clip_end = 1000.0
ob_auto_camera = bpy.data.objects.new('AutoCamera', cam_auto)
scene.collection.objects.link(ob_auto_camera)
ob_auto_camera.location = (1.83599, -2.18278, 2.39082)
ob_auto_camera.rotation_euler = (1.09748, -7.21219e-08, 0.694738)
scene.camera = ob_auto_camera
light_auto_sun = bpy.data.lights.new('AutoSun', 'SUN')
light_auto_sun.energy = 3.0
light_auto_sun.angle = 0.0523599
ob_auto_sun = bpy.data.objects.new('AutoSun', light_auto_sun)
scene.collection.objects.link(ob_auto_sun)
ob_auto_sun.rotation_euler = (0.872665, 0.174533, 0.523599)
bpy.context.view_layer.update()
